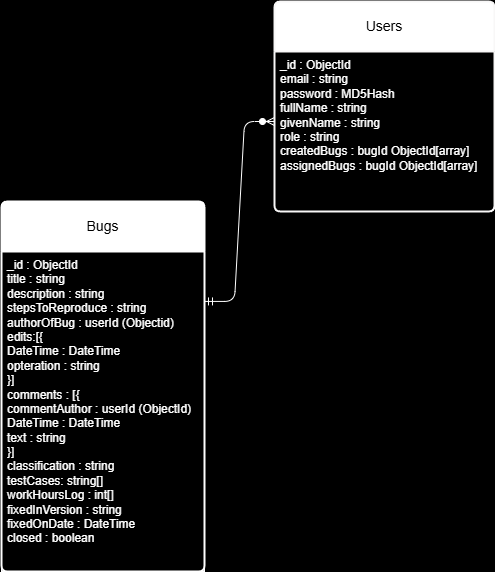

The diagram above was exported from draw.io. Its source (the exported page's mxGraphModel, read from the mxfile embedded in the PNG):
<mxGraphModel dx="910" dy="1049" grid="1" gridSize="10" guides="1" tooltips="1" connect="1" arrows="1" fold="1" page="0" pageScale="1" pageWidth="850" pageHeight="1100" background="light-dark(#000000,#EDEDED)" math="0" shadow="0" adaptiveColors="auto">
  <root>
    <mxCell id="0" />
    <mxCell id="1" parent="0" />
    <mxCell id="47" value="Bugs" style="swimlane;childLayout=stackLayout;horizontal=1;startSize=50;horizontalStack=0;rounded=1;fontSize=14;fontStyle=0;strokeWidth=2;resizeParent=0;resizeLast=1;shadow=0;dashed=0;align=center;arcSize=4;whiteSpace=wrap;html=1;strokeColor=#FFFFFF;" vertex="1" parent="1">
      <mxGeometry x="-23" y="-30" width="203" height="370" as="geometry" />
    </mxCell>
    <mxCell id="48" value="&lt;font style=&quot;color: rgb(255, 255, 255);&quot;&gt;_id : ObjectId&lt;/font&gt;&lt;div&gt;&lt;font style=&quot;color: rgb(255, 255, 255);&quot;&gt;title : string&lt;br&gt;&lt;/font&gt;&lt;div&gt;&lt;div&gt;&lt;font style=&quot;color: rgb(255, 255, 255);&quot;&gt;description : string&lt;/font&gt;&lt;/div&gt;&lt;div&gt;&lt;font style=&quot;color: rgb(255, 255, 255);&quot;&gt;stepsToReproduce : string&lt;/font&gt;&lt;/div&gt;&lt;/div&gt;&lt;/div&gt;&lt;div&gt;&lt;font style=&quot;color: rgb(255, 255, 255);&quot;&gt;authorOfBug : userId (Objectid)&lt;/font&gt;&lt;/div&gt;&lt;div&gt;&lt;font style=&quot;color: rgb(255, 255, 255);&quot;&gt;edits:[{&lt;/font&gt;&lt;/div&gt;&lt;div&gt;&lt;font style=&quot;color: rgb(255, 255, 255);&quot;&gt;DateTime : DateTime&lt;/font&gt;&lt;/div&gt;&lt;div&gt;&lt;font style=&quot;color: rgb(255, 255, 255);&quot;&gt;opteration : string&lt;/font&gt;&lt;/div&gt;&lt;div&gt;&lt;font style=&quot;color: rgb(255, 255, 255);&quot;&gt;}]&lt;/font&gt;&lt;/div&gt;&lt;div&gt;&lt;font style=&quot;color: rgb(255, 255, 255);&quot;&gt;comments : [{&lt;/font&gt;&lt;/div&gt;&lt;div&gt;&lt;font style=&quot;color: rgb(255, 255, 255);&quot;&gt;commentAuthor : userId (ObjectId)&lt;/font&gt;&lt;/div&gt;&lt;div&gt;&lt;font style=&quot;color: rgb(255, 255, 255);&quot;&gt;DateTime : DateTime&lt;/font&gt;&lt;/div&gt;&lt;div&gt;&lt;font style=&quot;color: rgb(255, 255, 255);&quot;&gt;text : string&amp;nbsp;&lt;/font&gt;&lt;/div&gt;&lt;div&gt;&lt;font style=&quot;color: rgb(255, 255, 255);&quot;&gt;}]&lt;/font&gt;&lt;/div&gt;&lt;div&gt;&lt;font style=&quot;color: rgb(255, 255, 255);&quot;&gt;classification : string&lt;/font&gt;&lt;/div&gt;&lt;div&gt;&lt;font style=&quot;color: rgb(255, 255, 255);&quot;&gt;testCases: string[]&lt;/font&gt;&lt;/div&gt;&lt;div&gt;&lt;font style=&quot;color: rgb(255, 255, 255);&quot;&gt;&lt;span style=&quot;color: rgb(255, 255, 255);&quot;&gt;workHoursLog : int[]&lt;/span&gt;&lt;/font&gt;&lt;/div&gt;&lt;div&gt;&lt;font style=&quot;color: rgb(255, 255, 255);&quot;&gt;&lt;span style=&quot;color: rgb(255, 255, 255);&quot;&gt;fixedInVersion : string&lt;/span&gt;&lt;/font&gt;&lt;/div&gt;&lt;div&gt;&lt;font style=&quot;color: rgb(255, 255, 255);&quot;&gt;&lt;span style=&quot;color: rgb(255, 255, 255);&quot;&gt;fixedOnDate : DateTime&lt;/span&gt;&lt;/font&gt;&lt;/div&gt;&lt;div&gt;&lt;font style=&quot;color: rgb(255, 255, 255);&quot;&gt;&lt;span style=&quot;color: rgb(255, 255, 255);&quot;&gt;closed : boolean&lt;/span&gt;&lt;/font&gt;&lt;/div&gt;" style="align=left;strokeColor=#FFFFFF;fillColor=none;spacingLeft=4;fontSize=12;verticalAlign=top;resizable=0;rotatable=0;part=1;html=1;" vertex="1" parent="47">
      <mxGeometry y="50" width="203" height="320" as="geometry" />
    </mxCell>
    <mxCell id="49" value="Users" style="swimlane;childLayout=stackLayout;horizontal=1;startSize=50;horizontalStack=0;rounded=1;fontSize=14;fontStyle=0;strokeWidth=2;resizeParent=0;resizeLast=1;shadow=0;dashed=0;align=center;arcSize=4;whiteSpace=wrap;html=1;fillColor=default;strokeColor=light-dark(#f8f7f7, #ededed);" vertex="1" parent="1">
      <mxGeometry x="250" y="-230" width="220" height="210" as="geometry" />
    </mxCell>
    <mxCell id="50" value="&lt;font style=&quot;color: rgb(255, 255, 255);&quot;&gt;_id : ObjectId&lt;/font&gt;&lt;div&gt;&lt;font style=&quot;color: rgb(255, 255, 255);&quot;&gt;email : string&lt;br&gt;password : MD5Hash&lt;/font&gt;&lt;/div&gt;&lt;div&gt;&lt;font style=&quot;color: rgb(255, 255, 255);&quot;&gt;fullName : string&lt;/font&gt;&lt;/div&gt;&lt;div&gt;&lt;font style=&quot;color: rgb(255, 255, 255);&quot;&gt;givenName : string&lt;/font&gt;&lt;/div&gt;&lt;div&gt;&lt;font style=&quot;color: rgb(255, 255, 255);&quot;&gt;role : string&lt;/font&gt;&lt;/div&gt;&lt;div&gt;&lt;font style=&quot;color: rgb(255, 255, 255);&quot;&gt;createdBugs : bugId ObjectId[array]&lt;/font&gt;&lt;/div&gt;&lt;div&gt;&lt;font style=&quot;color: rgb(255, 255, 255);&quot;&gt;assignedBugs : bugId ObjectId[array]&lt;/font&gt;&lt;/div&gt;" style="align=left;strokeColor=none;fillColor=none;spacingLeft=4;fontSize=12;verticalAlign=top;resizable=0;rotatable=0;part=1;html=1;" vertex="1" parent="49">
      <mxGeometry y="50" width="220" height="160" as="geometry" />
    </mxCell>
    <mxCell id="53" value="" style="edgeStyle=entityRelationEdgeStyle;fontSize=12;html=1;endArrow=ERzeroToMany;startArrow=ERmandOne;strokeColor=#FFFFFF;exitX=1;exitY=0.156;exitDx=0;exitDy=0;exitPerimeter=0;" edge="1" parent="1" source="48">
      <mxGeometry width="100" height="100" relative="1" as="geometry">
        <mxPoint x="190" y="70" as="sourcePoint" />
        <mxPoint x="250" y="-110" as="targetPoint" />
        <Array as="points">
          <mxPoint x="200" y="70" />
        </Array>
      </mxGeometry>
    </mxCell>
  </root>
</mxGraphModel>